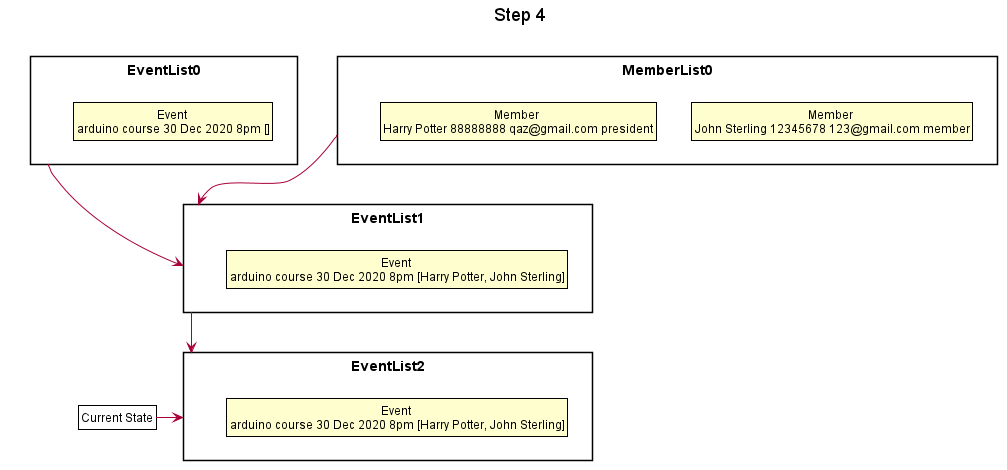

The diagram above was rendered by PlantUML. Its source (embedded in the PNG):
@startuml





skinparam BackgroundColor #FFFFFFF

skinparam Shadowing false

skinparam Class {
    FontColor #FFFFFF
    BorderThickness 1
    BorderColor #FFFFFF
    StereotypeFontColor #FFFFFF
    FontName Arial
}

skinparam Actor {
    BorderColor #000000
    Color #000000
    FontName Arial
}

skinparam Sequence {
    MessageAlign center
    BoxFontSize 15
    BoxPadding 0
    BoxFontColor #FFFFFF
    FontName Arial
}

skinparam Participant {
    FontColor #FFFFFFF
    Padding 20
}

skinparam MinClassWidth 50
skinparam ParticipantPadding 10
skinparam Shadowing false
skinparam DefaultTextAlignment center
skinparam packageStyle Rectangle

hide footbox
hide members
hide circle
skinparam ClassFontColor #000000
skinparam ClassBorderColor #000000

title Step 4

package EventList0 {
    class State1 as "Event \narduino course 30 Dec 2020 8pm []"
}

package MemberList0 {
    class State2 as "Member \nJohn Sterling 12345678 123@gmail.com member"
    class State3 as "Member \nHarry Potter 88888888 qaz@gmail.com president"
}

package EventList1 {
    class State4 as "Event \narduino course 30 Dec 2020 8pm [Harry Potter, John Sterling]"
}

package EventList2 {
    class State5 as "Event \narduino course 30 Dec 2020 8pm [Harry Potter, John Sterling]"
}

EventList0 -->EventList1
MemberList0 -->EventList1
EventList1 -->EventList2

class Pointer as "Current State" #FFFFF
Pointer -right-> EventList2

@enduml